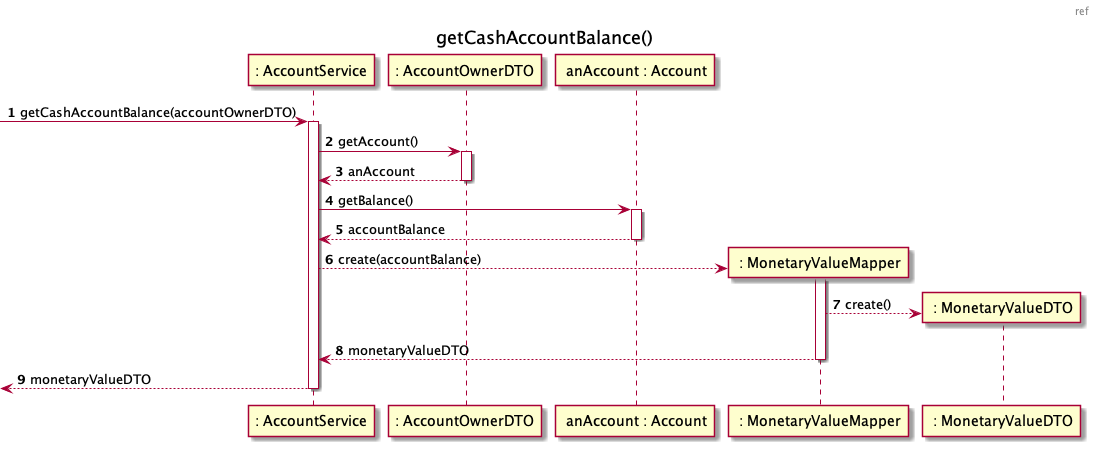

The diagram above was rendered by PlantUML. Its source (embedded in the PNG):
@startuml
autonumber
header ref
title getCashAccountBalance()
participant ": AccountService" as CS
participant ": AccountOwnerDTO" as Acc
participant " anAccount : Account" as Act
participant " : MonetaryValueMapper" as MVM
participant " : MonetaryValueDTO" as DTO

[-> CS : getCashAccountBalance(accountOwnerDTO)
activate CS

CS -> Acc : getAccount()
activate Acc
Acc --> CS: anAccount
deactivate Acc

CS -> Act : getBalance()
activate Act
Act --> CS : accountBalance
deactivate Act

CS --> MVM** : create(accountBalance)
activate MVM
MVM --> DTO** : create()
MVM --> CS: monetaryValueDTO
deactivate MVM

[<-- CS : monetaryValueDTO
deactivate CS 

@enduml